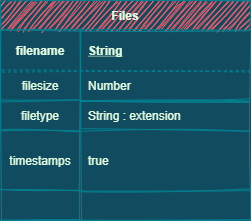

The diagram above was exported from draw.io. Its source (the exported page's mxGraphModel, read from the mxfile embedded in the PNG):
<mxGraphModel dx="379" dy="752" grid="1" gridSize="10" guides="1" tooltips="1" connect="1" arrows="1" fold="1" page="1" pageScale="1" pageWidth="850" pageHeight="1100" background="#114B5F" math="0" shadow="0" extFonts="Permanent Marker^https://fonts.googleapis.com/css?family=Permanent+Marker">
  <root>
    <mxCell id="0" />
    <mxCell id="1" parent="0" />
    <mxCell id="C-vyLk0tnHw3VtMMgP7b-23" value="Files" style="shape=table;startSize=30;container=1;collapsible=1;childLayout=tableLayout;fixedRows=1;rowLines=0;fontStyle=1;align=center;resizeLast=1;fillColor=#F45B69;strokeColor=#028090;fontColor=#E4FDE1;sketch=1;backgroundOutline=0;movable=1;" parent="1" vertex="1">
      <mxGeometry x="70" y="70" width="250" height="220" as="geometry" />
    </mxCell>
    <mxCell id="C-vyLk0tnHw3VtMMgP7b-24" value="" style="shape=partialRectangle;collapsible=0;dropTarget=0;pointerEvents=0;fillColor=none;points=[[0,0.5],[1,0.5]];portConstraint=eastwest;top=0;left=0;right=0;bottom=1;dashed=1;strokeColor=#028090;fontColor=#E4FDE1;sketch=1;" parent="C-vyLk0tnHw3VtMMgP7b-23" vertex="1">
      <mxGeometry y="30" width="250" height="40" as="geometry" />
    </mxCell>
    <mxCell id="C-vyLk0tnHw3VtMMgP7b-25" value="filename" style="shape=partialRectangle;overflow=hidden;connectable=0;fillColor=none;top=0;left=0;bottom=0;right=0;fontStyle=1;dashed=1;dashPattern=1 1;strokeColor=#028090;fontColor=#E4FDE1;sketch=1;" parent="C-vyLk0tnHw3VtMMgP7b-24" vertex="1">
      <mxGeometry width="80" height="40" as="geometry" />
    </mxCell>
    <mxCell id="C-vyLk0tnHw3VtMMgP7b-26" value="String" style="shape=partialRectangle;overflow=hidden;connectable=0;fillColor=none;top=0;left=0;bottom=0;right=0;align=left;spacingLeft=6;fontStyle=5;fontColor=#E4FDE1;sketch=1;" parent="C-vyLk0tnHw3VtMMgP7b-24" vertex="1">
      <mxGeometry x="80" width="170" height="40" as="geometry" />
    </mxCell>
    <mxCell id="C-vyLk0tnHw3VtMMgP7b-27" value="" style="shape=partialRectangle;collapsible=0;dropTarget=0;pointerEvents=0;fillColor=none;points=[[0,0.5],[1,0.5]];portConstraint=eastwest;top=0;left=0;right=0;bottom=0;strokeColor=#028090;fontColor=#E4FDE1;sketch=1;" parent="C-vyLk0tnHw3VtMMgP7b-23" vertex="1">
      <mxGeometry y="70" width="250" height="30" as="geometry" />
    </mxCell>
    <mxCell id="C-vyLk0tnHw3VtMMgP7b-28" value="filesize" style="shape=partialRectangle;overflow=hidden;connectable=0;fillColor=none;top=0;left=0;bottom=1;right=0;strokeColor=#028090;fontColor=#E4FDE1;sketch=1;" parent="C-vyLk0tnHw3VtMMgP7b-27" vertex="1">
      <mxGeometry width="80" height="30" as="geometry" />
    </mxCell>
    <mxCell id="C-vyLk0tnHw3VtMMgP7b-29" value="Number" style="shape=partialRectangle;overflow=hidden;connectable=0;fillColor=none;top=0;left=0;bottom=1;right=0;align=left;spacingLeft=6;strokeColor=#028090;fontColor=#E4FDE1;sketch=1;" parent="C-vyLk0tnHw3VtMMgP7b-27" vertex="1">
      <mxGeometry x="80" width="170" height="30" as="geometry" />
    </mxCell>
    <mxCell id="ZQdP0XGbtphGKz4Zu_dc-30" style="shape=partialRectangle;collapsible=0;dropTarget=0;pointerEvents=0;fillColor=none;points=[[0,0.5],[1,0.5]];portConstraint=eastwest;top=0;left=0;right=0;bottom=0;strokeColor=#028090;fontColor=#E4FDE1;sketch=1;" vertex="1" parent="C-vyLk0tnHw3VtMMgP7b-23">
      <mxGeometry y="100" width="250" height="30" as="geometry" />
    </mxCell>
    <mxCell id="ZQdP0XGbtphGKz4Zu_dc-31" value="filetype" style="shape=partialRectangle;overflow=hidden;connectable=0;fillColor=none;top=0;left=0;bottom=1;right=0;strokeColor=#028090;fontColor=#E4FDE1;sketch=1;" vertex="1" parent="ZQdP0XGbtphGKz4Zu_dc-30">
      <mxGeometry width="80" height="30" as="geometry" />
    </mxCell>
    <mxCell id="ZQdP0XGbtphGKz4Zu_dc-32" value="String : extension" style="shape=partialRectangle;overflow=hidden;connectable=0;fillColor=none;top=1;left=0;bottom=1;right=0;align=left;spacingLeft=6;strokeColor=#028090;fontColor=#E4FDE1;sketch=1;" vertex="1" parent="ZQdP0XGbtphGKz4Zu_dc-30">
      <mxGeometry x="80" width="170" height="30" as="geometry" />
    </mxCell>
    <mxCell id="ZQdP0XGbtphGKz4Zu_dc-27" style="shape=partialRectangle;collapsible=0;dropTarget=0;pointerEvents=0;fillColor=none;points=[[0,0.5],[1,0.5]];portConstraint=eastwest;top=0;left=0;right=0;bottom=0;strokeColor=#028090;fontColor=#E4FDE1;sketch=1;" vertex="1" parent="C-vyLk0tnHw3VtMMgP7b-23">
      <mxGeometry y="130" width="250" height="60" as="geometry" />
    </mxCell>
    <mxCell id="ZQdP0XGbtphGKz4Zu_dc-28" value="timestamps" style="shape=partialRectangle;overflow=hidden;connectable=0;fillColor=none;top=0;left=0;bottom=1;right=0;strokeColor=#028090;fontColor=#E4FDE1;sketch=1;" vertex="1" parent="ZQdP0XGbtphGKz4Zu_dc-27">
      <mxGeometry width="80" height="60" as="geometry" />
    </mxCell>
    <mxCell id="ZQdP0XGbtphGKz4Zu_dc-29" value="true" style="shape=partialRectangle;overflow=hidden;connectable=0;fillColor=none;top=0;left=0;bottom=1;right=0;align=left;spacingLeft=6;strokeColor=#028090;fontColor=#E4FDE1;sketch=1;" vertex="1" parent="ZQdP0XGbtphGKz4Zu_dc-27">
      <mxGeometry x="80" width="170" height="60" as="geometry" />
    </mxCell>
    <mxCell id="ZQdP0XGbtphGKz4Zu_dc-24" style="shape=partialRectangle;collapsible=0;dropTarget=0;pointerEvents=0;fillColor=none;points=[[0,0.5],[1,0.5]];portConstraint=eastwest;top=0;left=0;right=0;bottom=0;strokeColor=#028090;fontColor=#E4FDE1;sketch=1;" vertex="1" parent="C-vyLk0tnHw3VtMMgP7b-23">
      <mxGeometry y="190" width="250" height="30" as="geometry" />
    </mxCell>
    <mxCell id="ZQdP0XGbtphGKz4Zu_dc-25" style="shape=partialRectangle;overflow=hidden;connectable=0;fillColor=none;top=0;left=0;bottom=1;right=0;strokeColor=#028090;fontColor=#E4FDE1;sketch=1;" vertex="1" parent="ZQdP0XGbtphGKz4Zu_dc-24">
      <mxGeometry width="80" height="30" as="geometry" />
    </mxCell>
    <mxCell id="ZQdP0XGbtphGKz4Zu_dc-26" value="" style="shape=partialRectangle;overflow=hidden;connectable=0;fillColor=none;top=0;left=0;bottom=1;right=0;align=left;spacingLeft=6;strokeColor=#028090;fontColor=#E4FDE1;sketch=1;" vertex="1" parent="ZQdP0XGbtphGKz4Zu_dc-24">
      <mxGeometry x="80" width="170" height="30" as="geometry" />
    </mxCell>
  </root>
</mxGraphModel>